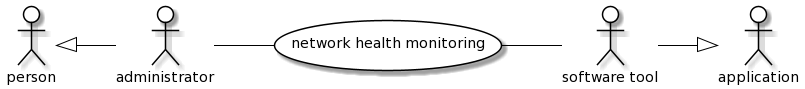

The diagram above was rendered by PlantUML. Its source (embedded in the PNG):
@startuml
skinparam actor {
	BackgroundColor White
	ArrowColor Black
	BorderColor Black
}
skinparam usecase {
	BackgroundColor White
	ArrowColor Black
	BorderColor Black
}
left to right direction
actor P0 as "person"
actor M0 as "application"
actor P as "administrator"
actor M as "software tool"
usecase A as "network health monitoring"
P -- (A)
(A) -- M
P0 <|-- P
M --|> M0
@enduml